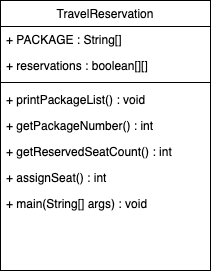

The diagram above was exported from draw.io. Its source (the exported page's mxGraphModel, read from the mxfile embedded in the PNG):
<mxGraphModel dx="596" dy="399" grid="1" gridSize="10" guides="1" tooltips="1" connect="1" arrows="1" fold="1" page="1" pageScale="1" pageWidth="827" pageHeight="1169" math="0" shadow="0">
  <root>
    <mxCell id="WIyWlLk6GJQsqaUBKTNV-0" />
    <mxCell id="WIyWlLk6GJQsqaUBKTNV-1" parent="WIyWlLk6GJQsqaUBKTNV-0" />
    <mxCell id="zkfFHV4jXpPFQw0GAbJ--17" value="TravelReservation" style="swimlane;fontStyle=0;align=center;verticalAlign=top;childLayout=stackLayout;horizontal=1;startSize=26;horizontalStack=0;resizeParent=1;resizeLast=0;collapsible=1;marginBottom=0;rounded=0;shadow=0;strokeWidth=1;" parent="WIyWlLk6GJQsqaUBKTNV-1" vertex="1">
      <mxGeometry x="309" y="110" width="210" height="270" as="geometry">
        <mxRectangle x="550" y="140" width="160" height="26" as="alternateBounds" />
      </mxGeometry>
    </mxCell>
    <mxCell id="zkfFHV4jXpPFQw0GAbJ--18" value="+ PACKAGE : String[]" style="text;align=left;verticalAlign=top;spacingLeft=4;spacingRight=4;overflow=hidden;rotatable=0;points=[[0,0.5],[1,0.5]];portConstraint=eastwest;" parent="zkfFHV4jXpPFQw0GAbJ--17" vertex="1">
      <mxGeometry y="26" width="210" height="26" as="geometry" />
    </mxCell>
    <mxCell id="zkfFHV4jXpPFQw0GAbJ--19" value="+ reservations : boolean[][]" style="text;align=left;verticalAlign=top;spacingLeft=4;spacingRight=4;overflow=hidden;rotatable=0;points=[[0,0.5],[1,0.5]];portConstraint=eastwest;rounded=0;shadow=0;html=0;" parent="zkfFHV4jXpPFQw0GAbJ--17" vertex="1">
      <mxGeometry y="52" width="210" height="26" as="geometry" />
    </mxCell>
    <mxCell id="zkfFHV4jXpPFQw0GAbJ--23" value="" style="line;html=1;strokeWidth=1;align=left;verticalAlign=middle;spacingTop=-1;spacingLeft=3;spacingRight=3;rotatable=0;labelPosition=right;points=[];portConstraint=eastwest;" parent="zkfFHV4jXpPFQw0GAbJ--17" vertex="1">
      <mxGeometry y="78" width="210" height="8" as="geometry" />
    </mxCell>
    <mxCell id="zkfFHV4jXpPFQw0GAbJ--24" value="+ printPackageList() : void" style="text;align=left;verticalAlign=top;spacingLeft=4;spacingRight=4;overflow=hidden;rotatable=0;points=[[0,0.5],[1,0.5]];portConstraint=eastwest;" parent="zkfFHV4jXpPFQw0GAbJ--17" vertex="1">
      <mxGeometry y="86" width="210" height="26" as="geometry" />
    </mxCell>
    <mxCell id="zkfFHV4jXpPFQw0GAbJ--25" value="+ getPackageNumber() : int" style="text;align=left;verticalAlign=top;spacingLeft=4;spacingRight=4;overflow=hidden;rotatable=0;points=[[0,0.5],[1,0.5]];portConstraint=eastwest;" parent="zkfFHV4jXpPFQw0GAbJ--17" vertex="1">
      <mxGeometry y="112" width="210" height="26" as="geometry" />
    </mxCell>
    <mxCell id="V0OYlrIQKp1n5Im4N_5g-1" value="+ getReservedSeatCount() : int" style="text;align=left;verticalAlign=top;spacingLeft=4;spacingRight=4;overflow=hidden;rotatable=0;points=[[0,0.5],[1,0.5]];portConstraint=eastwest;" vertex="1" parent="zkfFHV4jXpPFQw0GAbJ--17">
      <mxGeometry y="138" width="210" height="26" as="geometry" />
    </mxCell>
    <mxCell id="V0OYlrIQKp1n5Im4N_5g-2" value="+ assignSeat() : int" style="text;align=left;verticalAlign=top;spacingLeft=4;spacingRight=4;overflow=hidden;rotatable=0;points=[[0,0.5],[1,0.5]];portConstraint=eastwest;" vertex="1" parent="zkfFHV4jXpPFQw0GAbJ--17">
      <mxGeometry y="164" width="210" height="26" as="geometry" />
    </mxCell>
    <mxCell id="V0OYlrIQKp1n5Im4N_5g-3" value="+ main(String[] args) : void" style="text;align=left;verticalAlign=top;spacingLeft=4;spacingRight=4;overflow=hidden;rotatable=0;points=[[0,0.5],[1,0.5]];portConstraint=eastwest;" vertex="1" parent="zkfFHV4jXpPFQw0GAbJ--17">
      <mxGeometry y="190" width="210" height="26" as="geometry" />
    </mxCell>
  </root>
</mxGraphModel>